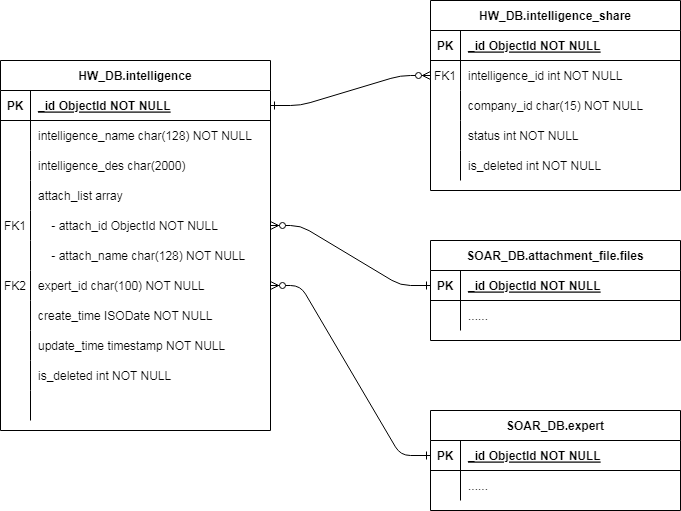

The diagram above was exported from draw.io. Its source (the exported page's mxGraphModel, read from the mxfile embedded in the PNG):
<mxGraphModel dx="1038" dy="521" grid="1" gridSize="10" guides="1" tooltips="1" connect="1" arrows="1" fold="1" page="1" pageScale="1" pageWidth="850" pageHeight="1100" math="0" shadow="0" extFonts="Permanent Marker^https://fonts.googleapis.com/css?family=Permanent+Marker">
  <root>
    <mxCell id="0" />
    <mxCell id="1" parent="0" />
    <mxCell id="C-vyLk0tnHw3VtMMgP7b-1" value="" style="edgeStyle=entityRelationEdgeStyle;endArrow=ERzeroToMany;startArrow=ERone;endFill=1;startFill=0;" parent="1" source="C-vyLk0tnHw3VtMMgP7b-24" target="C-vyLk0tnHw3VtMMgP7b-6" edge="1">
      <mxGeometry width="100" height="100" relative="1" as="geometry">
        <mxPoint x="340" y="720" as="sourcePoint" />
        <mxPoint x="440" y="620" as="targetPoint" />
      </mxGeometry>
    </mxCell>
    <mxCell id="C-vyLk0tnHw3VtMMgP7b-2" value="HW_DB.intelligence_share" style="shape=table;startSize=30;container=1;collapsible=1;childLayout=tableLayout;fixedRows=1;rowLines=0;fontStyle=1;align=center;resizeLast=1;" parent="1" vertex="1">
      <mxGeometry x="550" y="60" width="250" height="190" as="geometry" />
    </mxCell>
    <mxCell id="C-vyLk0tnHw3VtMMgP7b-3" value="" style="shape=partialRectangle;collapsible=0;dropTarget=0;pointerEvents=0;fillColor=none;points=[[0,0.5],[1,0.5]];portConstraint=eastwest;top=0;left=0;right=0;bottom=1;" parent="C-vyLk0tnHw3VtMMgP7b-2" vertex="1">
      <mxGeometry y="30" width="250" height="30" as="geometry" />
    </mxCell>
    <mxCell id="C-vyLk0tnHw3VtMMgP7b-4" value="PK" style="shape=partialRectangle;overflow=hidden;connectable=0;fillColor=none;top=0;left=0;bottom=0;right=0;fontStyle=1;" parent="C-vyLk0tnHw3VtMMgP7b-3" vertex="1">
      <mxGeometry width="30" height="30" as="geometry">
        <mxRectangle width="30" height="30" as="alternateBounds" />
      </mxGeometry>
    </mxCell>
    <mxCell id="C-vyLk0tnHw3VtMMgP7b-5" value="_id ObjectId NOT NULL " style="shape=partialRectangle;overflow=hidden;connectable=0;fillColor=none;top=0;left=0;bottom=0;right=0;align=left;spacingLeft=6;fontStyle=5;" parent="C-vyLk0tnHw3VtMMgP7b-3" vertex="1">
      <mxGeometry x="30" width="220" height="30" as="geometry">
        <mxRectangle width="220" height="30" as="alternateBounds" />
      </mxGeometry>
    </mxCell>
    <mxCell id="C-vyLk0tnHw3VtMMgP7b-6" value="" style="shape=partialRectangle;collapsible=0;dropTarget=0;pointerEvents=0;fillColor=none;points=[[0,0.5],[1,0.5]];portConstraint=eastwest;top=0;left=0;right=0;bottom=0;" parent="C-vyLk0tnHw3VtMMgP7b-2" vertex="1">
      <mxGeometry y="60" width="250" height="30" as="geometry" />
    </mxCell>
    <mxCell id="C-vyLk0tnHw3VtMMgP7b-7" value="FK1" style="shape=partialRectangle;overflow=hidden;connectable=0;fillColor=none;top=0;left=0;bottom=0;right=0;" parent="C-vyLk0tnHw3VtMMgP7b-6" vertex="1">
      <mxGeometry width="30" height="30" as="geometry">
        <mxRectangle width="30" height="30" as="alternateBounds" />
      </mxGeometry>
    </mxCell>
    <mxCell id="C-vyLk0tnHw3VtMMgP7b-8" value="intelligence_id int NOT NULL" style="shape=partialRectangle;overflow=hidden;connectable=0;fillColor=none;top=0;left=0;bottom=0;right=0;align=left;spacingLeft=6;" parent="C-vyLk0tnHw3VtMMgP7b-6" vertex="1">
      <mxGeometry x="30" width="220" height="30" as="geometry">
        <mxRectangle width="220" height="30" as="alternateBounds" />
      </mxGeometry>
    </mxCell>
    <mxCell id="C-vyLk0tnHw3VtMMgP7b-9" value="" style="shape=partialRectangle;collapsible=0;dropTarget=0;pointerEvents=0;fillColor=none;points=[[0,0.5],[1,0.5]];portConstraint=eastwest;top=0;left=0;right=0;bottom=0;" parent="C-vyLk0tnHw3VtMMgP7b-2" vertex="1">
      <mxGeometry y="90" width="250" height="30" as="geometry" />
    </mxCell>
    <mxCell id="C-vyLk0tnHw3VtMMgP7b-10" value="" style="shape=partialRectangle;overflow=hidden;connectable=0;fillColor=none;top=0;left=0;bottom=0;right=0;" parent="C-vyLk0tnHw3VtMMgP7b-9" vertex="1">
      <mxGeometry width="30" height="30" as="geometry">
        <mxRectangle width="30" height="30" as="alternateBounds" />
      </mxGeometry>
    </mxCell>
    <mxCell id="C-vyLk0tnHw3VtMMgP7b-11" value="company_id char(15) NOT NULL" style="shape=partialRectangle;overflow=hidden;connectable=0;fillColor=none;top=0;left=0;bottom=0;right=0;align=left;spacingLeft=6;" parent="C-vyLk0tnHw3VtMMgP7b-9" vertex="1">
      <mxGeometry x="30" width="220" height="30" as="geometry">
        <mxRectangle width="220" height="30" as="alternateBounds" />
      </mxGeometry>
    </mxCell>
    <mxCell id="mFV7-czo9-t53PKA2MSS-38" style="shape=partialRectangle;collapsible=0;dropTarget=0;pointerEvents=0;fillColor=none;points=[[0,0.5],[1,0.5]];portConstraint=eastwest;top=0;left=0;right=0;bottom=0;" parent="C-vyLk0tnHw3VtMMgP7b-2" vertex="1">
      <mxGeometry y="120" width="250" height="30" as="geometry" />
    </mxCell>
    <mxCell id="mFV7-czo9-t53PKA2MSS-39" style="shape=partialRectangle;overflow=hidden;connectable=0;fillColor=none;top=0;left=0;bottom=0;right=0;" parent="mFV7-czo9-t53PKA2MSS-38" vertex="1">
      <mxGeometry width="30" height="30" as="geometry">
        <mxRectangle width="30" height="30" as="alternateBounds" />
      </mxGeometry>
    </mxCell>
    <mxCell id="mFV7-czo9-t53PKA2MSS-40" value="status int NOT NULL" style="shape=partialRectangle;overflow=hidden;connectable=0;fillColor=none;top=0;left=0;bottom=0;right=0;align=left;spacingLeft=6;" parent="mFV7-czo9-t53PKA2MSS-38" vertex="1">
      <mxGeometry x="30" width="220" height="30" as="geometry">
        <mxRectangle width="220" height="30" as="alternateBounds" />
      </mxGeometry>
    </mxCell>
    <mxCell id="mFV7-czo9-t53PKA2MSS-41" style="shape=partialRectangle;collapsible=0;dropTarget=0;pointerEvents=0;fillColor=none;points=[[0,0.5],[1,0.5]];portConstraint=eastwest;top=0;left=0;right=0;bottom=0;" parent="C-vyLk0tnHw3VtMMgP7b-2" vertex="1">
      <mxGeometry y="150" width="250" height="30" as="geometry" />
    </mxCell>
    <mxCell id="mFV7-czo9-t53PKA2MSS-42" style="shape=partialRectangle;overflow=hidden;connectable=0;fillColor=none;top=0;left=0;bottom=0;right=0;" parent="mFV7-czo9-t53PKA2MSS-41" vertex="1">
      <mxGeometry width="30" height="30" as="geometry">
        <mxRectangle width="30" height="30" as="alternateBounds" />
      </mxGeometry>
    </mxCell>
    <mxCell id="mFV7-czo9-t53PKA2MSS-43" value="is_deleted int NOT NULL" style="shape=partialRectangle;overflow=hidden;connectable=0;fillColor=none;top=0;left=0;bottom=0;right=0;align=left;spacingLeft=6;" parent="mFV7-czo9-t53PKA2MSS-41" vertex="1">
      <mxGeometry x="30" width="220" height="30" as="geometry">
        <mxRectangle width="220" height="30" as="alternateBounds" />
      </mxGeometry>
    </mxCell>
    <mxCell id="C-vyLk0tnHw3VtMMgP7b-23" value="HW_DB.intelligence" style="shape=table;startSize=30;container=1;collapsible=1;childLayout=tableLayout;fixedRows=1;rowLines=0;fontStyle=1;align=center;resizeLast=1;" parent="1" vertex="1">
      <mxGeometry x="120" y="120" width="270" height="370" as="geometry" />
    </mxCell>
    <mxCell id="C-vyLk0tnHw3VtMMgP7b-24" value="" style="shape=partialRectangle;collapsible=0;dropTarget=0;pointerEvents=0;fillColor=none;points=[[0,0.5],[1,0.5]];portConstraint=eastwest;top=0;left=0;right=0;bottom=1;" parent="C-vyLk0tnHw3VtMMgP7b-23" vertex="1">
      <mxGeometry y="30" width="270" height="30" as="geometry" />
    </mxCell>
    <mxCell id="C-vyLk0tnHw3VtMMgP7b-25" value="PK" style="shape=partialRectangle;overflow=hidden;connectable=0;fillColor=none;top=0;left=0;bottom=0;right=0;fontStyle=1;" parent="C-vyLk0tnHw3VtMMgP7b-24" vertex="1">
      <mxGeometry width="30" height="30" as="geometry">
        <mxRectangle width="30" height="30" as="alternateBounds" />
      </mxGeometry>
    </mxCell>
    <mxCell id="C-vyLk0tnHw3VtMMgP7b-26" value="_id ObjectId NOT NULL " style="shape=partialRectangle;overflow=hidden;connectable=0;fillColor=none;top=0;left=0;bottom=0;right=0;align=left;spacingLeft=6;fontStyle=5;" parent="C-vyLk0tnHw3VtMMgP7b-24" vertex="1">
      <mxGeometry x="30" width="240" height="30" as="geometry">
        <mxRectangle width="240" height="30" as="alternateBounds" />
      </mxGeometry>
    </mxCell>
    <mxCell id="C-vyLk0tnHw3VtMMgP7b-27" value="" style="shape=partialRectangle;collapsible=0;dropTarget=0;pointerEvents=0;fillColor=none;points=[[0,0.5],[1,0.5]];portConstraint=eastwest;top=0;left=0;right=0;bottom=0;" parent="C-vyLk0tnHw3VtMMgP7b-23" vertex="1">
      <mxGeometry y="60" width="270" height="30" as="geometry" />
    </mxCell>
    <mxCell id="C-vyLk0tnHw3VtMMgP7b-28" value="" style="shape=partialRectangle;overflow=hidden;connectable=0;fillColor=none;top=0;left=0;bottom=0;right=0;" parent="C-vyLk0tnHw3VtMMgP7b-27" vertex="1">
      <mxGeometry width="30" height="30" as="geometry">
        <mxRectangle width="30" height="30" as="alternateBounds" />
      </mxGeometry>
    </mxCell>
    <mxCell id="C-vyLk0tnHw3VtMMgP7b-29" value="intelligence_name char(128) NOT NULL" style="shape=partialRectangle;overflow=hidden;connectable=0;fillColor=none;top=0;left=0;bottom=0;right=0;align=left;spacingLeft=6;" parent="C-vyLk0tnHw3VtMMgP7b-27" vertex="1">
      <mxGeometry x="30" width="240" height="30" as="geometry">
        <mxRectangle width="240" height="30" as="alternateBounds" />
      </mxGeometry>
    </mxCell>
    <mxCell id="mFV7-czo9-t53PKA2MSS-3" style="shape=partialRectangle;collapsible=0;dropTarget=0;pointerEvents=0;fillColor=none;points=[[0,0.5],[1,0.5]];portConstraint=eastwest;top=0;left=0;right=0;bottom=0;" parent="C-vyLk0tnHw3VtMMgP7b-23" vertex="1">
      <mxGeometry y="90" width="270" height="30" as="geometry" />
    </mxCell>
    <mxCell id="mFV7-czo9-t53PKA2MSS-4" style="shape=partialRectangle;overflow=hidden;connectable=0;fillColor=none;top=0;left=0;bottom=0;right=0;" parent="mFV7-czo9-t53PKA2MSS-3" vertex="1">
      <mxGeometry width="30" height="30" as="geometry">
        <mxRectangle width="30" height="30" as="alternateBounds" />
      </mxGeometry>
    </mxCell>
    <mxCell id="mFV7-czo9-t53PKA2MSS-5" value="intelligence_des char(2000)" style="shape=partialRectangle;overflow=hidden;connectable=0;fillColor=none;top=0;left=0;bottom=0;right=0;align=left;spacingLeft=6;" parent="mFV7-czo9-t53PKA2MSS-3" vertex="1">
      <mxGeometry x="30" width="240" height="30" as="geometry">
        <mxRectangle width="240" height="30" as="alternateBounds" />
      </mxGeometry>
    </mxCell>
    <mxCell id="mFV7-czo9-t53PKA2MSS-44" style="shape=partialRectangle;collapsible=0;dropTarget=0;pointerEvents=0;fillColor=none;points=[[0,0.5],[1,0.5]];portConstraint=eastwest;top=0;left=0;right=0;bottom=0;" parent="C-vyLk0tnHw3VtMMgP7b-23" vertex="1">
      <mxGeometry y="120" width="270" height="30" as="geometry" />
    </mxCell>
    <mxCell id="mFV7-czo9-t53PKA2MSS-45" style="shape=partialRectangle;overflow=hidden;connectable=0;fillColor=none;top=0;left=0;bottom=0;right=0;" parent="mFV7-czo9-t53PKA2MSS-44" vertex="1">
      <mxGeometry width="30" height="30" as="geometry">
        <mxRectangle width="30" height="30" as="alternateBounds" />
      </mxGeometry>
    </mxCell>
    <mxCell id="mFV7-czo9-t53PKA2MSS-46" value="attach_list array" style="shape=partialRectangle;overflow=hidden;connectable=0;fillColor=none;top=0;left=0;bottom=0;right=0;align=left;spacingLeft=6;" parent="mFV7-czo9-t53PKA2MSS-44" vertex="1">
      <mxGeometry x="30" width="240" height="30" as="geometry">
        <mxRectangle width="240" height="30" as="alternateBounds" />
      </mxGeometry>
    </mxCell>
    <mxCell id="qI_wrL1h_FXotoDGPcYP-23" style="shape=partialRectangle;collapsible=0;dropTarget=0;pointerEvents=0;fillColor=none;points=[[0,0.5],[1,0.5]];portConstraint=eastwest;top=0;left=0;right=0;bottom=0;" vertex="1" parent="C-vyLk0tnHw3VtMMgP7b-23">
      <mxGeometry y="150" width="270" height="30" as="geometry" />
    </mxCell>
    <mxCell id="qI_wrL1h_FXotoDGPcYP-24" value="FK1" style="shape=partialRectangle;overflow=hidden;connectable=0;fillColor=none;top=0;left=0;bottom=0;right=0;" vertex="1" parent="qI_wrL1h_FXotoDGPcYP-23">
      <mxGeometry width="30" height="30" as="geometry">
        <mxRectangle width="30" height="30" as="alternateBounds" />
      </mxGeometry>
    </mxCell>
    <mxCell id="qI_wrL1h_FXotoDGPcYP-25" value="    - attach_id ObjectId NOT NULL" style="shape=partialRectangle;overflow=hidden;connectable=0;fillColor=none;top=0;left=0;bottom=0;right=0;align=left;spacingLeft=6;" vertex="1" parent="qI_wrL1h_FXotoDGPcYP-23">
      <mxGeometry x="30" width="240" height="30" as="geometry">
        <mxRectangle width="240" height="30" as="alternateBounds" />
      </mxGeometry>
    </mxCell>
    <mxCell id="qI_wrL1h_FXotoDGPcYP-89" style="shape=partialRectangle;collapsible=0;dropTarget=0;pointerEvents=0;fillColor=none;points=[[0,0.5],[1,0.5]];portConstraint=eastwest;top=0;left=0;right=0;bottom=0;" vertex="1" parent="C-vyLk0tnHw3VtMMgP7b-23">
      <mxGeometry y="180" width="270" height="30" as="geometry" />
    </mxCell>
    <mxCell id="qI_wrL1h_FXotoDGPcYP-90" style="shape=partialRectangle;overflow=hidden;connectable=0;fillColor=none;top=0;left=0;bottom=0;right=0;" vertex="1" parent="qI_wrL1h_FXotoDGPcYP-89">
      <mxGeometry width="30" height="30" as="geometry">
        <mxRectangle width="30" height="30" as="alternateBounds" />
      </mxGeometry>
    </mxCell>
    <mxCell id="qI_wrL1h_FXotoDGPcYP-91" value="    - attach_name char(128) NOT NULL" style="shape=partialRectangle;overflow=hidden;connectable=0;fillColor=none;top=0;left=0;bottom=0;right=0;align=left;spacingLeft=6;" vertex="1" parent="qI_wrL1h_FXotoDGPcYP-89">
      <mxGeometry x="30" width="240" height="30" as="geometry">
        <mxRectangle width="240" height="30" as="alternateBounds" />
      </mxGeometry>
    </mxCell>
    <mxCell id="mFV7-czo9-t53PKA2MSS-6" style="shape=partialRectangle;collapsible=0;dropTarget=0;pointerEvents=0;fillColor=none;points=[[0,0.5],[1,0.5]];portConstraint=eastwest;top=0;left=0;right=0;bottom=0;" parent="C-vyLk0tnHw3VtMMgP7b-23" vertex="1">
      <mxGeometry y="210" width="270" height="30" as="geometry" />
    </mxCell>
    <mxCell id="mFV7-czo9-t53PKA2MSS-7" value="FK2" style="shape=partialRectangle;overflow=hidden;connectable=0;fillColor=none;top=0;left=0;bottom=0;right=0;" parent="mFV7-czo9-t53PKA2MSS-6" vertex="1">
      <mxGeometry width="30" height="30" as="geometry">
        <mxRectangle width="30" height="30" as="alternateBounds" />
      </mxGeometry>
    </mxCell>
    <mxCell id="mFV7-czo9-t53PKA2MSS-8" value="expert_id char(100) NOT NULL" style="shape=partialRectangle;overflow=hidden;connectable=0;fillColor=none;top=0;left=0;bottom=0;right=0;align=left;spacingLeft=6;" parent="mFV7-czo9-t53PKA2MSS-6" vertex="1">
      <mxGeometry x="30" width="240" height="30" as="geometry">
        <mxRectangle width="240" height="30" as="alternateBounds" />
      </mxGeometry>
    </mxCell>
    <mxCell id="mFV7-czo9-t53PKA2MSS-9" style="shape=partialRectangle;collapsible=0;dropTarget=0;pointerEvents=0;fillColor=none;points=[[0,0.5],[1,0.5]];portConstraint=eastwest;top=0;left=0;right=0;bottom=0;" parent="C-vyLk0tnHw3VtMMgP7b-23" vertex="1">
      <mxGeometry y="240" width="270" height="30" as="geometry" />
    </mxCell>
    <mxCell id="mFV7-czo9-t53PKA2MSS-10" style="shape=partialRectangle;overflow=hidden;connectable=0;fillColor=none;top=0;left=0;bottom=0;right=0;" parent="mFV7-czo9-t53PKA2MSS-9" vertex="1">
      <mxGeometry width="30" height="30" as="geometry">
        <mxRectangle width="30" height="30" as="alternateBounds" />
      </mxGeometry>
    </mxCell>
    <mxCell id="mFV7-czo9-t53PKA2MSS-11" value="create_time ISODate NOT NULL" style="shape=partialRectangle;overflow=hidden;connectable=0;fillColor=none;top=0;left=0;bottom=0;right=0;align=left;spacingLeft=6;" parent="mFV7-czo9-t53PKA2MSS-9" vertex="1">
      <mxGeometry x="30" width="240" height="30" as="geometry">
        <mxRectangle width="240" height="30" as="alternateBounds" />
      </mxGeometry>
    </mxCell>
    <mxCell id="mFV7-czo9-t53PKA2MSS-12" style="shape=partialRectangle;collapsible=0;dropTarget=0;pointerEvents=0;fillColor=none;points=[[0,0.5],[1,0.5]];portConstraint=eastwest;top=0;left=0;right=0;bottom=0;" parent="C-vyLk0tnHw3VtMMgP7b-23" vertex="1">
      <mxGeometry y="270" width="270" height="30" as="geometry" />
    </mxCell>
    <mxCell id="mFV7-czo9-t53PKA2MSS-13" style="shape=partialRectangle;overflow=hidden;connectable=0;fillColor=none;top=0;left=0;bottom=0;right=0;" parent="mFV7-czo9-t53PKA2MSS-12" vertex="1">
      <mxGeometry width="30" height="30" as="geometry">
        <mxRectangle width="30" height="30" as="alternateBounds" />
      </mxGeometry>
    </mxCell>
    <mxCell id="mFV7-czo9-t53PKA2MSS-14" value="update_time timestamp NOT NULL" style="shape=partialRectangle;overflow=hidden;connectable=0;fillColor=none;top=0;left=0;bottom=0;right=0;align=left;spacingLeft=6;" parent="mFV7-czo9-t53PKA2MSS-12" vertex="1">
      <mxGeometry x="30" width="240" height="30" as="geometry">
        <mxRectangle width="240" height="30" as="alternateBounds" />
      </mxGeometry>
    </mxCell>
    <mxCell id="mFV7-czo9-t53PKA2MSS-15" style="shape=partialRectangle;collapsible=0;dropTarget=0;pointerEvents=0;fillColor=none;points=[[0,0.5],[1,0.5]];portConstraint=eastwest;top=0;left=0;right=0;bottom=0;" parent="C-vyLk0tnHw3VtMMgP7b-23" vertex="1">
      <mxGeometry y="300" width="270" height="30" as="geometry" />
    </mxCell>
    <mxCell id="mFV7-czo9-t53PKA2MSS-16" style="shape=partialRectangle;overflow=hidden;connectable=0;fillColor=none;top=0;left=0;bottom=0;right=0;" parent="mFV7-czo9-t53PKA2MSS-15" vertex="1">
      <mxGeometry width="30" height="30" as="geometry">
        <mxRectangle width="30" height="30" as="alternateBounds" />
      </mxGeometry>
    </mxCell>
    <mxCell id="mFV7-czo9-t53PKA2MSS-17" value="is_deleted int NOT NULL" style="shape=partialRectangle;overflow=hidden;connectable=0;fillColor=none;top=0;left=0;bottom=0;right=0;align=left;spacingLeft=6;" parent="mFV7-czo9-t53PKA2MSS-15" vertex="1">
      <mxGeometry x="30" width="240" height="30" as="geometry">
        <mxRectangle width="240" height="30" as="alternateBounds" />
      </mxGeometry>
    </mxCell>
    <mxCell id="mFV7-czo9-t53PKA2MSS-18" style="shape=partialRectangle;collapsible=0;dropTarget=0;pointerEvents=0;fillColor=none;points=[[0,0.5],[1,0.5]];portConstraint=eastwest;top=0;left=0;right=0;bottom=0;" parent="C-vyLk0tnHw3VtMMgP7b-23" vertex="1">
      <mxGeometry y="330" width="270" height="30" as="geometry" />
    </mxCell>
    <mxCell id="mFV7-czo9-t53PKA2MSS-19" style="shape=partialRectangle;overflow=hidden;connectable=0;fillColor=none;top=0;left=0;bottom=0;right=0;" parent="mFV7-czo9-t53PKA2MSS-18" vertex="1">
      <mxGeometry width="30" height="30" as="geometry">
        <mxRectangle width="30" height="30" as="alternateBounds" />
      </mxGeometry>
    </mxCell>
    <mxCell id="mFV7-czo9-t53PKA2MSS-20" style="shape=partialRectangle;overflow=hidden;connectable=0;fillColor=none;top=0;left=0;bottom=0;right=0;align=left;spacingLeft=6;" parent="mFV7-czo9-t53PKA2MSS-18" vertex="1">
      <mxGeometry x="30" width="240" height="30" as="geometry">
        <mxRectangle width="240" height="30" as="alternateBounds" />
      </mxGeometry>
    </mxCell>
    <mxCell id="qI_wrL1h_FXotoDGPcYP-36" value="SOAR_DB.attachment_file.files" style="shape=table;startSize=30;container=1;collapsible=1;childLayout=tableLayout;fixedRows=1;rowLines=0;fontStyle=1;align=center;resizeLast=1;" vertex="1" parent="1">
      <mxGeometry x="550" y="300" width="250" height="100" as="geometry" />
    </mxCell>
    <mxCell id="qI_wrL1h_FXotoDGPcYP-37" value="" style="shape=partialRectangle;collapsible=0;dropTarget=0;pointerEvents=0;fillColor=none;points=[[0,0.5],[1,0.5]];portConstraint=eastwest;top=0;left=0;right=0;bottom=1;" vertex="1" parent="qI_wrL1h_FXotoDGPcYP-36">
      <mxGeometry y="30" width="250" height="30" as="geometry" />
    </mxCell>
    <mxCell id="qI_wrL1h_FXotoDGPcYP-38" value="PK" style="shape=partialRectangle;overflow=hidden;connectable=0;fillColor=none;top=0;left=0;bottom=0;right=0;fontStyle=1;" vertex="1" parent="qI_wrL1h_FXotoDGPcYP-37">
      <mxGeometry width="30" height="30" as="geometry">
        <mxRectangle width="30" height="30" as="alternateBounds" />
      </mxGeometry>
    </mxCell>
    <mxCell id="qI_wrL1h_FXotoDGPcYP-39" value="_id ObjectId NOT NULL " style="shape=partialRectangle;overflow=hidden;connectable=0;fillColor=none;top=0;left=0;bottom=0;right=0;align=left;spacingLeft=6;fontStyle=5;" vertex="1" parent="qI_wrL1h_FXotoDGPcYP-37">
      <mxGeometry x="30" width="220" height="30" as="geometry">
        <mxRectangle width="220" height="30" as="alternateBounds" />
      </mxGeometry>
    </mxCell>
    <mxCell id="qI_wrL1h_FXotoDGPcYP-49" style="shape=partialRectangle;collapsible=0;dropTarget=0;pointerEvents=0;fillColor=none;points=[[0,0.5],[1,0.5]];portConstraint=eastwest;top=0;left=0;right=0;bottom=0;" vertex="1" parent="qI_wrL1h_FXotoDGPcYP-36">
      <mxGeometry y="60" width="250" height="30" as="geometry" />
    </mxCell>
    <mxCell id="qI_wrL1h_FXotoDGPcYP-50" style="shape=partialRectangle;overflow=hidden;connectable=0;fillColor=none;top=0;left=0;bottom=0;right=0;" vertex="1" parent="qI_wrL1h_FXotoDGPcYP-49">
      <mxGeometry width="30" height="30" as="geometry">
        <mxRectangle width="30" height="30" as="alternateBounds" />
      </mxGeometry>
    </mxCell>
    <mxCell id="qI_wrL1h_FXotoDGPcYP-51" value="......" style="shape=partialRectangle;overflow=hidden;connectable=0;fillColor=none;top=0;left=0;bottom=0;right=0;align=left;spacingLeft=6;" vertex="1" parent="qI_wrL1h_FXotoDGPcYP-49">
      <mxGeometry x="30" width="220" height="30" as="geometry">
        <mxRectangle width="220" height="30" as="alternateBounds" />
      </mxGeometry>
    </mxCell>
    <mxCell id="qI_wrL1h_FXotoDGPcYP-52" value="" style="edgeStyle=entityRelationEdgeStyle;endArrow=ERzeroToMany;startArrow=ERone;endFill=1;startFill=0;entryX=1;entryY=0.5;entryDx=0;entryDy=0;exitX=0;exitY=0.5;exitDx=0;exitDy=0;" edge="1" parent="1" source="qI_wrL1h_FXotoDGPcYP-37" target="qI_wrL1h_FXotoDGPcYP-23">
      <mxGeometry width="100" height="100" relative="1" as="geometry">
        <mxPoint x="440" y="430" as="sourcePoint" />
        <mxPoint x="150" y="290" as="targetPoint" />
      </mxGeometry>
    </mxCell>
    <mxCell id="qI_wrL1h_FXotoDGPcYP-81" value="SOAR_DB.expert" style="shape=table;startSize=30;container=1;collapsible=1;childLayout=tableLayout;fixedRows=1;rowLines=0;fontStyle=1;align=center;resizeLast=1;" vertex="1" parent="1">
      <mxGeometry x="550" y="470" width="250" height="100" as="geometry" />
    </mxCell>
    <mxCell id="qI_wrL1h_FXotoDGPcYP-82" value="" style="shape=partialRectangle;collapsible=0;dropTarget=0;pointerEvents=0;fillColor=none;points=[[0,0.5],[1,0.5]];portConstraint=eastwest;top=0;left=0;right=0;bottom=1;" vertex="1" parent="qI_wrL1h_FXotoDGPcYP-81">
      <mxGeometry y="30" width="250" height="30" as="geometry" />
    </mxCell>
    <mxCell id="qI_wrL1h_FXotoDGPcYP-83" value="PK" style="shape=partialRectangle;overflow=hidden;connectable=0;fillColor=none;top=0;left=0;bottom=0;right=0;fontStyle=1;" vertex="1" parent="qI_wrL1h_FXotoDGPcYP-82">
      <mxGeometry width="30" height="30" as="geometry">
        <mxRectangle width="30" height="30" as="alternateBounds" />
      </mxGeometry>
    </mxCell>
    <mxCell id="qI_wrL1h_FXotoDGPcYP-84" value="_id ObjectId NOT NULL " style="shape=partialRectangle;overflow=hidden;connectable=0;fillColor=none;top=0;left=0;bottom=0;right=0;align=left;spacingLeft=6;fontStyle=5;" vertex="1" parent="qI_wrL1h_FXotoDGPcYP-82">
      <mxGeometry x="30" width="220" height="30" as="geometry">
        <mxRectangle width="220" height="30" as="alternateBounds" />
      </mxGeometry>
    </mxCell>
    <mxCell id="qI_wrL1h_FXotoDGPcYP-85" style="shape=partialRectangle;collapsible=0;dropTarget=0;pointerEvents=0;fillColor=none;points=[[0,0.5],[1,0.5]];portConstraint=eastwest;top=0;left=0;right=0;bottom=0;" vertex="1" parent="qI_wrL1h_FXotoDGPcYP-81">
      <mxGeometry y="60" width="250" height="30" as="geometry" />
    </mxCell>
    <mxCell id="qI_wrL1h_FXotoDGPcYP-86" style="shape=partialRectangle;overflow=hidden;connectable=0;fillColor=none;top=0;left=0;bottom=0;right=0;" vertex="1" parent="qI_wrL1h_FXotoDGPcYP-85">
      <mxGeometry width="30" height="30" as="geometry">
        <mxRectangle width="30" height="30" as="alternateBounds" />
      </mxGeometry>
    </mxCell>
    <mxCell id="qI_wrL1h_FXotoDGPcYP-87" value="......" style="shape=partialRectangle;overflow=hidden;connectable=0;fillColor=none;top=0;left=0;bottom=0;right=0;align=left;spacingLeft=6;" vertex="1" parent="qI_wrL1h_FXotoDGPcYP-85">
      <mxGeometry x="30" width="220" height="30" as="geometry">
        <mxRectangle width="220" height="30" as="alternateBounds" />
      </mxGeometry>
    </mxCell>
    <mxCell id="qI_wrL1h_FXotoDGPcYP-88" value="" style="edgeStyle=entityRelationEdgeStyle;endArrow=ERzeroToMany;startArrow=ERone;endFill=1;startFill=0;entryX=1;entryY=0.5;entryDx=0;entryDy=0;exitX=0;exitY=0.5;exitDx=0;exitDy=0;" edge="1" parent="1" source="qI_wrL1h_FXotoDGPcYP-82" target="mFV7-czo9-t53PKA2MSS-6">
      <mxGeometry width="100" height="100" relative="1" as="geometry">
        <mxPoint x="480" y="680" as="sourcePoint" />
        <mxPoint x="310" y="530" as="targetPoint" />
      </mxGeometry>
    </mxCell>
  </root>
</mxGraphModel>